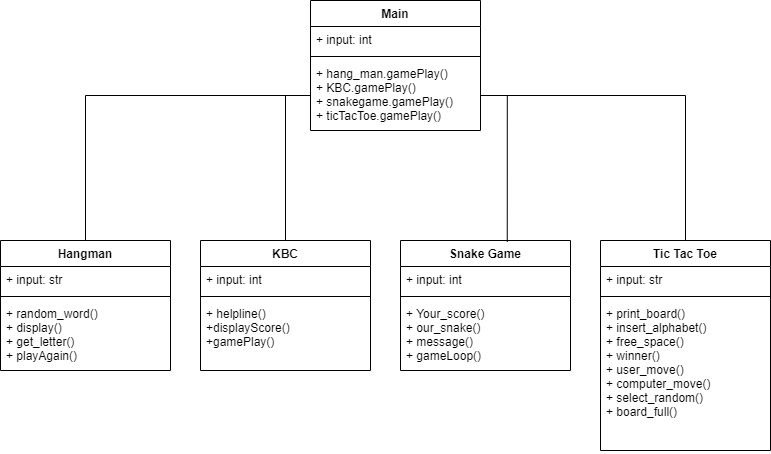

The diagram above was exported from draw.io. Its source (the exported page's mxGraphModel, read from the mxfile embedded in the PNG):
<mxGraphModel dx="1888" dy="547" grid="1" gridSize="10" guides="1" tooltips="1" connect="1" arrows="1" fold="1" page="1" pageScale="1" pageWidth="850" pageHeight="1100" math="0" shadow="0">
  <root>
    <mxCell id="0" />
    <mxCell id="1" parent="0" />
    <mxCell id="--r165MnfS0glzqLbwUp-1" value="Main" style="swimlane;fontStyle=1;align=center;verticalAlign=top;childLayout=stackLayout;horizontal=1;startSize=26;horizontalStack=0;resizeParent=1;resizeParentMax=0;resizeLast=0;collapsible=1;marginBottom=0;" vertex="1" parent="1">
      <mxGeometry x="300" y="40" width="170" height="130" as="geometry" />
    </mxCell>
    <mxCell id="--r165MnfS0glzqLbwUp-2" value="+ input: int" style="text;strokeColor=none;fillColor=none;align=left;verticalAlign=top;spacingLeft=4;spacingRight=4;overflow=hidden;rotatable=0;points=[[0,0.5],[1,0.5]];portConstraint=eastwest;" vertex="1" parent="--r165MnfS0glzqLbwUp-1">
      <mxGeometry y="26" width="170" height="26" as="geometry" />
    </mxCell>
    <mxCell id="--r165MnfS0glzqLbwUp-3" value="" style="line;strokeWidth=1;fillColor=none;align=left;verticalAlign=middle;spacingTop=-1;spacingLeft=3;spacingRight=3;rotatable=0;labelPosition=right;points=[];portConstraint=eastwest;" vertex="1" parent="--r165MnfS0glzqLbwUp-1">
      <mxGeometry y="52" width="170" height="8" as="geometry" />
    </mxCell>
    <mxCell id="--r165MnfS0glzqLbwUp-4" value="+ hang_man.gamePlay()&#10;+ KBC.gamePlay()&#10;+ snakegame.gamePlay()&#10;+ ticTacToe.gamePlay()&#10;" style="text;strokeColor=none;fillColor=none;align=left;verticalAlign=top;spacingLeft=4;spacingRight=4;overflow=hidden;rotatable=0;points=[[0,0.5],[1,0.5]];portConstraint=eastwest;" vertex="1" parent="--r165MnfS0glzqLbwUp-1">
      <mxGeometry y="60" width="170" height="70" as="geometry" />
    </mxCell>
    <mxCell id="--r165MnfS0glzqLbwUp-5" value="Hangman" style="swimlane;fontStyle=1;align=center;verticalAlign=top;childLayout=stackLayout;horizontal=1;startSize=26;horizontalStack=0;resizeParent=1;resizeParentMax=0;resizeLast=0;collapsible=1;marginBottom=0;" vertex="1" parent="1">
      <mxGeometry x="-10" y="280" width="170" height="130" as="geometry" />
    </mxCell>
    <mxCell id="--r165MnfS0glzqLbwUp-6" value="+ input: str" style="text;strokeColor=none;fillColor=none;align=left;verticalAlign=top;spacingLeft=4;spacingRight=4;overflow=hidden;rotatable=0;points=[[0,0.5],[1,0.5]];portConstraint=eastwest;" vertex="1" parent="--r165MnfS0glzqLbwUp-5">
      <mxGeometry y="26" width="170" height="26" as="geometry" />
    </mxCell>
    <mxCell id="--r165MnfS0glzqLbwUp-7" value="" style="line;strokeWidth=1;fillColor=none;align=left;verticalAlign=middle;spacingTop=-1;spacingLeft=3;spacingRight=3;rotatable=0;labelPosition=right;points=[];portConstraint=eastwest;" vertex="1" parent="--r165MnfS0glzqLbwUp-5">
      <mxGeometry y="52" width="170" height="8" as="geometry" />
    </mxCell>
    <mxCell id="--r165MnfS0glzqLbwUp-8" value="+ random_word()&#10;+ display()&#10;+ get_letter()&#10;+ playAgain()&#10;" style="text;strokeColor=none;fillColor=none;align=left;verticalAlign=top;spacingLeft=4;spacingRight=4;overflow=hidden;rotatable=0;points=[[0,0.5],[1,0.5]];portConstraint=eastwest;" vertex="1" parent="--r165MnfS0glzqLbwUp-5">
      <mxGeometry y="60" width="170" height="70" as="geometry" />
    </mxCell>
    <mxCell id="--r165MnfS0glzqLbwUp-9" value="KBC" style="swimlane;fontStyle=1;align=center;verticalAlign=top;childLayout=stackLayout;horizontal=1;startSize=26;horizontalStack=0;resizeParent=1;resizeParentMax=0;resizeLast=0;collapsible=1;marginBottom=0;" vertex="1" parent="1">
      <mxGeometry x="190" y="280" width="170" height="130" as="geometry" />
    </mxCell>
    <mxCell id="--r165MnfS0glzqLbwUp-10" value="+ input: int" style="text;strokeColor=none;fillColor=none;align=left;verticalAlign=top;spacingLeft=4;spacingRight=4;overflow=hidden;rotatable=0;points=[[0,0.5],[1,0.5]];portConstraint=eastwest;" vertex="1" parent="--r165MnfS0glzqLbwUp-9">
      <mxGeometry y="26" width="170" height="26" as="geometry" />
    </mxCell>
    <mxCell id="--r165MnfS0glzqLbwUp-11" value="" style="line;strokeWidth=1;fillColor=none;align=left;verticalAlign=middle;spacingTop=-1;spacingLeft=3;spacingRight=3;rotatable=0;labelPosition=right;points=[];portConstraint=eastwest;" vertex="1" parent="--r165MnfS0glzqLbwUp-9">
      <mxGeometry y="52" width="170" height="8" as="geometry" />
    </mxCell>
    <mxCell id="--r165MnfS0glzqLbwUp-12" value="+ helpline()&#10;+displayScore()&#10;+gamePlay()&#10;&#10;" style="text;strokeColor=none;fillColor=none;align=left;verticalAlign=top;spacingLeft=4;spacingRight=4;overflow=hidden;rotatable=0;points=[[0,0.5],[1,0.5]];portConstraint=eastwest;" vertex="1" parent="--r165MnfS0glzqLbwUp-9">
      <mxGeometry y="60" width="170" height="70" as="geometry" />
    </mxCell>
    <mxCell id="--r165MnfS0glzqLbwUp-13" value="Snake Game" style="swimlane;fontStyle=1;align=center;verticalAlign=top;childLayout=stackLayout;horizontal=1;startSize=26;horizontalStack=0;resizeParent=1;resizeParentMax=0;resizeLast=0;collapsible=1;marginBottom=0;" vertex="1" parent="1">
      <mxGeometry x="390" y="280" width="170" height="130" as="geometry" />
    </mxCell>
    <mxCell id="--r165MnfS0glzqLbwUp-14" value="+ input: int" style="text;strokeColor=none;fillColor=none;align=left;verticalAlign=top;spacingLeft=4;spacingRight=4;overflow=hidden;rotatable=0;points=[[0,0.5],[1,0.5]];portConstraint=eastwest;" vertex="1" parent="--r165MnfS0glzqLbwUp-13">
      <mxGeometry y="26" width="170" height="26" as="geometry" />
    </mxCell>
    <mxCell id="--r165MnfS0glzqLbwUp-15" value="" style="line;strokeWidth=1;fillColor=none;align=left;verticalAlign=middle;spacingTop=-1;spacingLeft=3;spacingRight=3;rotatable=0;labelPosition=right;points=[];portConstraint=eastwest;" vertex="1" parent="--r165MnfS0glzqLbwUp-13">
      <mxGeometry y="52" width="170" height="8" as="geometry" />
    </mxCell>
    <mxCell id="--r165MnfS0glzqLbwUp-16" value="+ Your_score()&#10;+ our_snake()&#10;+ message()&#10;+ gameLoop()&#10;" style="text;strokeColor=none;fillColor=none;align=left;verticalAlign=top;spacingLeft=4;spacingRight=4;overflow=hidden;rotatable=0;points=[[0,0.5],[1,0.5]];portConstraint=eastwest;" vertex="1" parent="--r165MnfS0glzqLbwUp-13">
      <mxGeometry y="60" width="170" height="70" as="geometry" />
    </mxCell>
    <mxCell id="--r165MnfS0glzqLbwUp-17" value="Tic Tac Toe" style="swimlane;fontStyle=1;align=center;verticalAlign=top;childLayout=stackLayout;horizontal=1;startSize=26;horizontalStack=0;resizeParent=1;resizeParentMax=0;resizeLast=0;collapsible=1;marginBottom=0;" vertex="1" parent="1">
      <mxGeometry x="590" y="280" width="170" height="210" as="geometry" />
    </mxCell>
    <mxCell id="--r165MnfS0glzqLbwUp-18" value="+ input: str" style="text;strokeColor=none;fillColor=none;align=left;verticalAlign=top;spacingLeft=4;spacingRight=4;overflow=hidden;rotatable=0;points=[[0,0.5],[1,0.5]];portConstraint=eastwest;" vertex="1" parent="--r165MnfS0glzqLbwUp-17">
      <mxGeometry y="26" width="170" height="26" as="geometry" />
    </mxCell>
    <mxCell id="--r165MnfS0glzqLbwUp-19" value="" style="line;strokeWidth=1;fillColor=none;align=left;verticalAlign=middle;spacingTop=-1;spacingLeft=3;spacingRight=3;rotatable=0;labelPosition=right;points=[];portConstraint=eastwest;" vertex="1" parent="--r165MnfS0glzqLbwUp-17">
      <mxGeometry y="52" width="170" height="8" as="geometry" />
    </mxCell>
    <mxCell id="--r165MnfS0glzqLbwUp-20" value="+ print_board()&#10;+ insert_alphabet()&#10;+ free_space()&#10;+ winner()&#10;+ user_move()&#10;+ computer_move()&#10;+ select_random()&#10;+ board_full()&#10;&#10;" style="text;strokeColor=none;fillColor=none;align=left;verticalAlign=top;spacingLeft=4;spacingRight=4;overflow=hidden;rotatable=0;points=[[0,0.5],[1,0.5]];portConstraint=eastwest;" vertex="1" parent="--r165MnfS0glzqLbwUp-17">
      <mxGeometry y="60" width="170" height="150" as="geometry" />
    </mxCell>
    <mxCell id="--r165MnfS0glzqLbwUp-21" style="edgeStyle=orthogonalEdgeStyle;rounded=0;orthogonalLoop=1;jettySize=auto;html=1;exitX=0;exitY=0.5;exitDx=0;exitDy=0;entryX=0.5;entryY=0;entryDx=0;entryDy=0;startArrow=none;startFill=0;endArrow=none;endFill=0;" edge="1" parent="1" source="--r165MnfS0glzqLbwUp-4" target="--r165MnfS0glzqLbwUp-5">
      <mxGeometry relative="1" as="geometry" />
    </mxCell>
    <mxCell id="--r165MnfS0glzqLbwUp-22" style="edgeStyle=orthogonalEdgeStyle;rounded=0;orthogonalLoop=1;jettySize=auto;html=1;exitX=1;exitY=0.5;exitDx=0;exitDy=0;entryX=0.5;entryY=0;entryDx=0;entryDy=0;endArrow=none;endFill=0;" edge="1" parent="1" source="--r165MnfS0glzqLbwUp-4" target="--r165MnfS0glzqLbwUp-17">
      <mxGeometry relative="1" as="geometry" />
    </mxCell>
    <mxCell id="--r165MnfS0glzqLbwUp-23" style="edgeStyle=orthogonalEdgeStyle;rounded=0;orthogonalLoop=1;jettySize=auto;html=1;exitX=0;exitY=0.5;exitDx=0;exitDy=0;entryX=0.5;entryY=0;entryDx=0;entryDy=0;endArrow=none;endFill=0;" edge="1" parent="1" source="--r165MnfS0glzqLbwUp-4" target="--r165MnfS0glzqLbwUp-9">
      <mxGeometry relative="1" as="geometry" />
    </mxCell>
    <mxCell id="--r165MnfS0glzqLbwUp-24" style="edgeStyle=orthogonalEdgeStyle;rounded=0;orthogonalLoop=1;jettySize=auto;html=1;exitX=1;exitY=0.5;exitDx=0;exitDy=0;entryX=0.628;entryY=0.011;entryDx=0;entryDy=0;entryPerimeter=0;endArrow=none;endFill=0;" edge="1" parent="1" source="--r165MnfS0glzqLbwUp-4" target="--r165MnfS0glzqLbwUp-13">
      <mxGeometry relative="1" as="geometry" />
    </mxCell>
  </root>
</mxGraphModel>